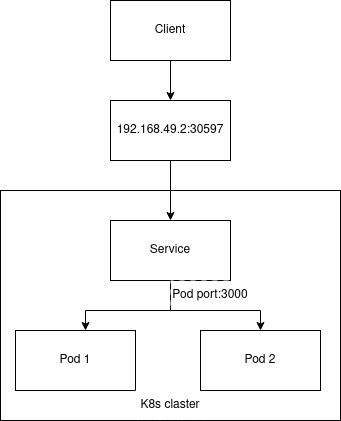

The diagram above was exported from draw.io. Its source (the exported page's mxGraphModel, read from the mxfile embedded in the PNG):
<mxGraphModel dx="1348" dy="793" grid="1" gridSize="10" guides="1" tooltips="1" connect="1" arrows="1" fold="1" page="1" pageScale="1" pageWidth="850" pageHeight="1100" math="0" shadow="0">
  <root>
    <mxCell id="0" />
    <mxCell id="1" parent="0" />
    <mxCell id="GhXSrR6dTGzceHkGh1rj-13" style="edgeStyle=orthogonalEdgeStyle;rounded=0;orthogonalLoop=1;jettySize=auto;html=1;" parent="1" source="GhXSrR6dTGzceHkGh1rj-1" target="GhXSrR6dTGzceHkGh1rj-6" edge="1">
      <mxGeometry relative="1" as="geometry" />
    </mxCell>
    <mxCell id="GhXSrR6dTGzceHkGh1rj-1" value="Client" style="rounded=0;whiteSpace=wrap;html=1;" parent="1" vertex="1">
      <mxGeometry x="390" y="80" width="120" height="60" as="geometry" />
    </mxCell>
    <mxCell id="GhXSrR6dTGzceHkGh1rj-2" value="" style="rounded=0;whiteSpace=wrap;html=1;fillStyle=auto;" parent="1" vertex="1">
      <mxGeometry x="280" y="270" width="340" height="230" as="geometry" />
    </mxCell>
    <mxCell id="GhXSrR6dTGzceHkGh1rj-9" style="edgeStyle=orthogonalEdgeStyle;rounded=0;orthogonalLoop=1;jettySize=auto;html=1;" parent="1" source="GhXSrR6dTGzceHkGh1rj-4" target="GhXSrR6dTGzceHkGh1rj-5" edge="1">
      <mxGeometry relative="1" as="geometry">
        <Array as="points">
          <mxPoint x="450" y="390" />
          <mxPoint x="365" y="390" />
        </Array>
      </mxGeometry>
    </mxCell>
    <mxCell id="6PNy5Lf_JJgI5vNUF_Vb-4" style="edgeStyle=orthogonalEdgeStyle;rounded=0;orthogonalLoop=1;jettySize=auto;html=1;entryX=0.5;entryY=0;entryDx=0;entryDy=0;" edge="1" parent="1" source="GhXSrR6dTGzceHkGh1rj-4" target="6PNy5Lf_JJgI5vNUF_Vb-1">
      <mxGeometry relative="1" as="geometry">
        <Array as="points">
          <mxPoint x="450" y="390" />
          <mxPoint x="540" y="390" />
        </Array>
      </mxGeometry>
    </mxCell>
    <mxCell id="GhXSrR6dTGzceHkGh1rj-4" value="Service" style="rounded=0;whiteSpace=wrap;html=1;" parent="1" vertex="1">
      <mxGeometry x="390" y="300" width="120" height="60" as="geometry" />
    </mxCell>
    <mxCell id="GhXSrR6dTGzceHkGh1rj-5" value="Pod 1" style="rounded=0;whiteSpace=wrap;html=1;" parent="1" vertex="1">
      <mxGeometry x="295" y="410" width="120" height="60" as="geometry" />
    </mxCell>
    <mxCell id="GhXSrR6dTGzceHkGh1rj-8" style="edgeStyle=orthogonalEdgeStyle;rounded=0;orthogonalLoop=1;jettySize=auto;html=1;entryX=0.5;entryY=0;entryDx=0;entryDy=0;" parent="1" source="GhXSrR6dTGzceHkGh1rj-6" target="GhXSrR6dTGzceHkGh1rj-4" edge="1">
      <mxGeometry relative="1" as="geometry" />
    </mxCell>
    <mxCell id="GhXSrR6dTGzceHkGh1rj-6" value="192.168.49.2:30597" style="rounded=0;whiteSpace=wrap;html=1;" parent="1" vertex="1">
      <mxGeometry x="390" y="180" width="120" height="60" as="geometry" />
    </mxCell>
    <mxCell id="GhXSrR6dTGzceHkGh1rj-10" value="Pod port:3000" style="text;html=1;strokeColor=none;fillColor=default;align=center;verticalAlign=middle;whiteSpace=wrap;rounded=0;glass=0;fillStyle=dots;" parent="1" vertex="1">
      <mxGeometry x="450" y="360" width="80" height="30" as="geometry" />
    </mxCell>
    <mxCell id="GhXSrR6dTGzceHkGh1rj-15" value="K8s claster" style="text;html=1;strokeColor=none;fillColor=default;align=center;verticalAlign=middle;whiteSpace=wrap;rounded=0;glass=0;fillStyle=dots;" parent="1" vertex="1">
      <mxGeometry x="410" y="470" width="80" height="30" as="geometry" />
    </mxCell>
    <mxCell id="6PNy5Lf_JJgI5vNUF_Vb-1" value="&lt;div&gt;Pod 2&lt;/div&gt;" style="rounded=0;whiteSpace=wrap;html=1;" vertex="1" parent="1">
      <mxGeometry x="480" y="410" width="120" height="60" as="geometry" />
    </mxCell>
  </root>
</mxGraphModel>